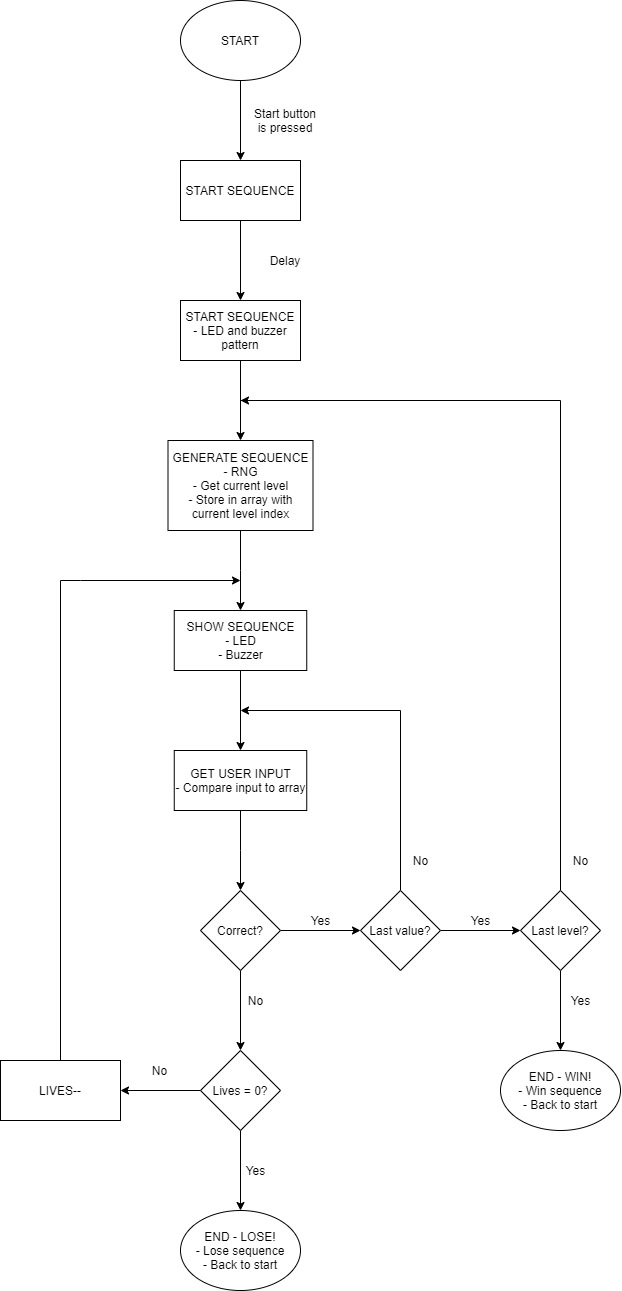

The diagram above was exported from draw.io. Its source (the exported page's mxGraphModel, read from the mxfile embedded in the PNG):
<mxGraphModel dx="1583" dy="657" grid="1" gridSize="10" guides="1" tooltips="1" connect="1" arrows="1" fold="1" page="1" pageScale="1" pageWidth="850" pageHeight="1100" math="0" shadow="0">
  <root>
    <mxCell id="0" />
    <mxCell id="1" parent="0" />
    <mxCell id="oZ-JHifPX2jqC7ROjNfc-3" value="" style="edgeStyle=orthogonalEdgeStyle;rounded=0;orthogonalLoop=1;jettySize=auto;html=1;" edge="1" parent="1" source="oZ-JHifPX2jqC7ROjNfc-1">
      <mxGeometry relative="1" as="geometry">
        <mxPoint x="410" y="180" as="targetPoint" />
      </mxGeometry>
    </mxCell>
    <mxCell id="oZ-JHifPX2jqC7ROjNfc-1" value="START" style="ellipse;whiteSpace=wrap;html=1;" vertex="1" parent="1">
      <mxGeometry x="350" y="20" width="120" height="80" as="geometry" />
    </mxCell>
    <mxCell id="oZ-JHifPX2jqC7ROjNfc-9" value="" style="edgeStyle=orthogonalEdgeStyle;rounded=0;orthogonalLoop=1;jettySize=auto;html=1;" edge="1" parent="1" source="oZ-JHifPX2jqC7ROjNfc-4" target="oZ-JHifPX2jqC7ROjNfc-8">
      <mxGeometry relative="1" as="geometry" />
    </mxCell>
    <mxCell id="oZ-JHifPX2jqC7ROjNfc-4" value="START SEQUENCE" style="rounded=0;whiteSpace=wrap;html=1;" vertex="1" parent="1">
      <mxGeometry x="350" y="180" width="120" height="60" as="geometry" />
    </mxCell>
    <mxCell id="oZ-JHifPX2jqC7ROjNfc-15" value="" style="edgeStyle=orthogonalEdgeStyle;rounded=0;orthogonalLoop=1;jettySize=auto;html=1;" edge="1" parent="1" source="oZ-JHifPX2jqC7ROjNfc-8" target="oZ-JHifPX2jqC7ROjNfc-14">
      <mxGeometry relative="1" as="geometry" />
    </mxCell>
    <mxCell id="oZ-JHifPX2jqC7ROjNfc-8" value="START SEQUENCE&lt;br&gt;- LED and buzzer pattern" style="rounded=0;whiteSpace=wrap;html=1;" vertex="1" parent="1">
      <mxGeometry x="350" y="320" width="120" height="60" as="geometry" />
    </mxCell>
    <mxCell id="oZ-JHifPX2jqC7ROjNfc-18" value="" style="edgeStyle=orthogonalEdgeStyle;rounded=0;orthogonalLoop=1;jettySize=auto;html=1;" edge="1" parent="1" source="oZ-JHifPX2jqC7ROjNfc-14" target="oZ-JHifPX2jqC7ROjNfc-17">
      <mxGeometry relative="1" as="geometry" />
    </mxCell>
    <mxCell id="oZ-JHifPX2jqC7ROjNfc-14" value="GENERATE SEQUENCE&lt;br&gt;- RNG&lt;br&gt;- Get current level&lt;br&gt;- Store in array with current level index" style="rounded=0;whiteSpace=wrap;html=1;" vertex="1" parent="1">
      <mxGeometry x="337.5" y="460" width="145" height="90" as="geometry" />
    </mxCell>
    <mxCell id="oZ-JHifPX2jqC7ROjNfc-20" value="" style="edgeStyle=orthogonalEdgeStyle;rounded=0;orthogonalLoop=1;jettySize=auto;html=1;" edge="1" parent="1" source="oZ-JHifPX2jqC7ROjNfc-17" target="oZ-JHifPX2jqC7ROjNfc-19">
      <mxGeometry relative="1" as="geometry" />
    </mxCell>
    <mxCell id="oZ-JHifPX2jqC7ROjNfc-17" value="SHOW SEQUENCE&lt;br&gt;- LED&lt;br&gt;- Buzzer" style="rounded=0;whiteSpace=wrap;html=1;" vertex="1" parent="1">
      <mxGeometry x="343.75" y="630" width="132.5" height="60" as="geometry" />
    </mxCell>
    <mxCell id="oZ-JHifPX2jqC7ROjNfc-22" value="" style="edgeStyle=orthogonalEdgeStyle;rounded=0;orthogonalLoop=1;jettySize=auto;html=1;" edge="1" parent="1" source="oZ-JHifPX2jqC7ROjNfc-19">
      <mxGeometry relative="1" as="geometry">
        <mxPoint x="410" y="910" as="targetPoint" />
      </mxGeometry>
    </mxCell>
    <mxCell id="oZ-JHifPX2jqC7ROjNfc-19" value="GET USER INPUT&lt;br&gt;- Compare input to array" style="rounded=0;whiteSpace=wrap;html=1;" vertex="1" parent="1">
      <mxGeometry x="343.75" y="770" width="132.5" height="60" as="geometry" />
    </mxCell>
    <mxCell id="oZ-JHifPX2jqC7ROjNfc-5" value="Start button is pressed" style="text;html=1;strokeColor=none;fillColor=none;align=center;verticalAlign=middle;whiteSpace=wrap;rounded=0;" vertex="1" parent="1">
      <mxGeometry x="420" y="130" width="70" height="20" as="geometry" />
    </mxCell>
    <mxCell id="oZ-JHifPX2jqC7ROjNfc-10" value="Delay" style="text;html=1;strokeColor=none;fillColor=none;align=center;verticalAlign=middle;whiteSpace=wrap;rounded=0;" vertex="1" parent="1">
      <mxGeometry x="420" y="270" width="70" height="20" as="geometry" />
    </mxCell>
    <mxCell id="oZ-JHifPX2jqC7ROjNfc-25" value="" style="edgeStyle=orthogonalEdgeStyle;rounded=0;orthogonalLoop=1;jettySize=auto;html=1;" edge="1" parent="1" source="oZ-JHifPX2jqC7ROjNfc-23" target="oZ-JHifPX2jqC7ROjNfc-24">
      <mxGeometry relative="1" as="geometry" />
    </mxCell>
    <mxCell id="oZ-JHifPX2jqC7ROjNfc-43" value="" style="edgeStyle=orthogonalEdgeStyle;rounded=0;orthogonalLoop=1;jettySize=auto;html=1;" edge="1" parent="1" source="oZ-JHifPX2jqC7ROjNfc-23" target="oZ-JHifPX2jqC7ROjNfc-42">
      <mxGeometry relative="1" as="geometry" />
    </mxCell>
    <mxCell id="oZ-JHifPX2jqC7ROjNfc-23" value="Correct?" style="rhombus;whiteSpace=wrap;html=1;" vertex="1" parent="1">
      <mxGeometry x="370" y="910" width="80" height="80" as="geometry" />
    </mxCell>
    <mxCell id="oZ-JHifPX2jqC7ROjNfc-46" value="" style="edgeStyle=orthogonalEdgeStyle;rounded=0;orthogonalLoop=1;jettySize=auto;html=1;" edge="1" parent="1" source="oZ-JHifPX2jqC7ROjNfc-42">
      <mxGeometry relative="1" as="geometry">
        <mxPoint x="290" y="1110" as="targetPoint" />
      </mxGeometry>
    </mxCell>
    <mxCell id="oZ-JHifPX2jqC7ROjNfc-57" value="" style="edgeStyle=orthogonalEdgeStyle;rounded=0;orthogonalLoop=1;jettySize=auto;html=1;" edge="1" parent="1" source="oZ-JHifPX2jqC7ROjNfc-42">
      <mxGeometry relative="1" as="geometry">
        <mxPoint x="410" y="1230" as="targetPoint" />
      </mxGeometry>
    </mxCell>
    <mxCell id="oZ-JHifPX2jqC7ROjNfc-42" value="Lives = 0?" style="rhombus;whiteSpace=wrap;html=1;" vertex="1" parent="1">
      <mxGeometry x="370" y="1070" width="80" height="80" as="geometry" />
    </mxCell>
    <mxCell id="oZ-JHifPX2jqC7ROjNfc-30" value="" style="edgeStyle=orthogonalEdgeStyle;rounded=0;orthogonalLoop=1;jettySize=auto;html=1;" edge="1" parent="1" source="oZ-JHifPX2jqC7ROjNfc-24">
      <mxGeometry relative="1" as="geometry">
        <mxPoint x="410" y="730" as="targetPoint" />
        <Array as="points">
          <mxPoint x="570" y="730" />
        </Array>
      </mxGeometry>
    </mxCell>
    <mxCell id="oZ-JHifPX2jqC7ROjNfc-33" value="" style="edgeStyle=orthogonalEdgeStyle;rounded=0;orthogonalLoop=1;jettySize=auto;html=1;" edge="1" parent="1" source="oZ-JHifPX2jqC7ROjNfc-24" target="oZ-JHifPX2jqC7ROjNfc-32">
      <mxGeometry relative="1" as="geometry" />
    </mxCell>
    <mxCell id="oZ-JHifPX2jqC7ROjNfc-24" value="Last value?" style="rhombus;whiteSpace=wrap;html=1;" vertex="1" parent="1">
      <mxGeometry x="530" y="910" width="80" height="80" as="geometry" />
    </mxCell>
    <mxCell id="oZ-JHifPX2jqC7ROjNfc-36" value="" style="edgeStyle=orthogonalEdgeStyle;rounded=0;orthogonalLoop=1;jettySize=auto;html=1;" edge="1" parent="1" source="oZ-JHifPX2jqC7ROjNfc-32">
      <mxGeometry relative="1" as="geometry">
        <mxPoint x="410" y="420" as="targetPoint" />
        <Array as="points">
          <mxPoint x="730" y="420" />
          <mxPoint x="410" y="420" />
        </Array>
      </mxGeometry>
    </mxCell>
    <mxCell id="oZ-JHifPX2jqC7ROjNfc-38" value="" style="edgeStyle=orthogonalEdgeStyle;rounded=0;orthogonalLoop=1;jettySize=auto;html=1;" edge="1" parent="1" source="oZ-JHifPX2jqC7ROjNfc-32">
      <mxGeometry relative="1" as="geometry">
        <mxPoint x="730" y="1070" as="targetPoint" />
      </mxGeometry>
    </mxCell>
    <mxCell id="oZ-JHifPX2jqC7ROjNfc-32" value="Last level?" style="rhombus;whiteSpace=wrap;html=1;" vertex="1" parent="1">
      <mxGeometry x="690" y="910" width="80" height="80" as="geometry" />
    </mxCell>
    <mxCell id="oZ-JHifPX2jqC7ROjNfc-26" value="Yes" style="text;html=1;align=center;verticalAlign=middle;resizable=0;points=[];autosize=1;" vertex="1" parent="1">
      <mxGeometry x="470" y="930" width="40" height="20" as="geometry" />
    </mxCell>
    <mxCell id="oZ-JHifPX2jqC7ROjNfc-31" value="No" style="text;html=1;align=center;verticalAlign=middle;resizable=0;points=[];autosize=1;" vertex="1" parent="1">
      <mxGeometry x="575" y="870" width="30" height="20" as="geometry" />
    </mxCell>
    <mxCell id="oZ-JHifPX2jqC7ROjNfc-34" value="Yes" style="text;html=1;align=center;verticalAlign=middle;resizable=0;points=[];autosize=1;" vertex="1" parent="1">
      <mxGeometry x="630" y="930" width="40" height="20" as="geometry" />
    </mxCell>
    <mxCell id="oZ-JHifPX2jqC7ROjNfc-39" value="No" style="text;html=1;align=center;verticalAlign=middle;resizable=0;points=[];autosize=1;" vertex="1" parent="1">
      <mxGeometry x="735" y="870" width="30" height="20" as="geometry" />
    </mxCell>
    <mxCell id="oZ-JHifPX2jqC7ROjNfc-40" value="Yes" style="text;html=1;align=center;verticalAlign=middle;resizable=0;points=[];autosize=1;" vertex="1" parent="1">
      <mxGeometry x="730" y="1010" width="40" height="20" as="geometry" />
    </mxCell>
    <mxCell id="oZ-JHifPX2jqC7ROjNfc-41" value="END - WIN!&lt;br&gt;- Win sequence&lt;br&gt;- Back to start" style="ellipse;whiteSpace=wrap;html=1;" vertex="1" parent="1">
      <mxGeometry x="670" y="1070" width="120" height="80" as="geometry" />
    </mxCell>
    <mxCell id="oZ-JHifPX2jqC7ROjNfc-44" value="No" style="text;html=1;align=center;verticalAlign=middle;resizable=0;points=[];autosize=1;" vertex="1" parent="1">
      <mxGeometry x="410" y="1010" width="30" height="20" as="geometry" />
    </mxCell>
    <mxCell id="oZ-JHifPX2jqC7ROjNfc-50" value="No" style="text;html=1;align=center;verticalAlign=middle;resizable=0;points=[];autosize=1;" vertex="1" parent="1">
      <mxGeometry x="313.75" y="1080" width="30" height="20" as="geometry" />
    </mxCell>
    <mxCell id="oZ-JHifPX2jqC7ROjNfc-55" value="" style="edgeStyle=orthogonalEdgeStyle;rounded=0;orthogonalLoop=1;jettySize=auto;html=1;" edge="1" parent="1" source="oZ-JHifPX2jqC7ROjNfc-53">
      <mxGeometry relative="1" as="geometry">
        <mxPoint x="410" y="600" as="targetPoint" />
        <Array as="points">
          <mxPoint x="230" y="600" />
          <mxPoint x="250" y="600" />
        </Array>
      </mxGeometry>
    </mxCell>
    <mxCell id="oZ-JHifPX2jqC7ROjNfc-53" value="LIVES--" style="rounded=0;whiteSpace=wrap;html=1;" vertex="1" parent="1">
      <mxGeometry x="170" y="1080" width="120" height="60" as="geometry" />
    </mxCell>
    <mxCell id="oZ-JHifPX2jqC7ROjNfc-59" value="END - LOSE!&lt;br&gt;- Lose sequence&lt;br&gt;- Back to start" style="ellipse;whiteSpace=wrap;html=1;" vertex="1" parent="1">
      <mxGeometry x="350" y="1230" width="120" height="80" as="geometry" />
    </mxCell>
    <mxCell id="oZ-JHifPX2jqC7ROjNfc-60" value="Yes" style="text;html=1;align=center;verticalAlign=middle;resizable=0;points=[];autosize=1;" vertex="1" parent="1">
      <mxGeometry x="405" y="1180" width="40" height="20" as="geometry" />
    </mxCell>
  </root>
</mxGraphModel>